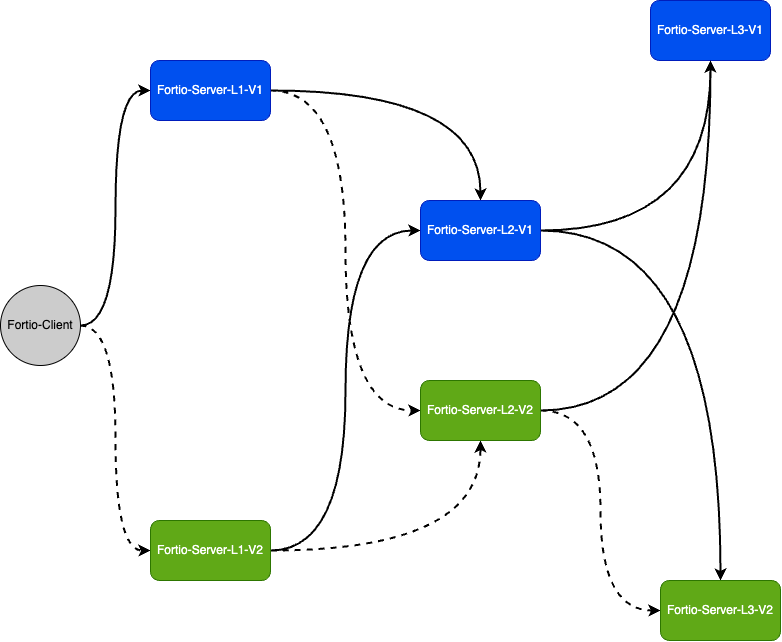

The diagram above was exported from draw.io. Its source (the exported page's mxGraphModel, read from the mxfile embedded in the PNG):
<mxGraphModel dx="1131" dy="730" grid="1" gridSize="10" guides="1" tooltips="1" connect="1" arrows="1" fold="1" page="1" pageScale="1" pageWidth="827" pageHeight="1169" math="0" shadow="0">
  <root>
    <mxCell id="0" />
    <mxCell id="1" parent="0" />
    <mxCell id="Xfjg_NvyftVgr5TDUvWR-12" style="edgeStyle=orthogonalEdgeStyle;rounded=0;orthogonalLoop=1;jettySize=auto;html=1;entryX=0;entryY=0.5;entryDx=0;entryDy=0;strokeWidth=2;fillColor=#0050ef;strokeColor=#000000;curved=1;" edge="1" parent="1" source="Xfjg_NvyftVgr5TDUvWR-1" target="Xfjg_NvyftVgr5TDUvWR-2">
      <mxGeometry relative="1" as="geometry" />
    </mxCell>
    <mxCell id="Xfjg_NvyftVgr5TDUvWR-13" style="edgeStyle=orthogonalEdgeStyle;rounded=0;orthogonalLoop=1;jettySize=auto;html=1;entryX=0;entryY=0.5;entryDx=0;entryDy=0;strokeWidth=2;fillColor=#60a917;strokeColor=#000000;curved=1;dashed=1;" edge="1" parent="1" source="Xfjg_NvyftVgr5TDUvWR-1" target="Xfjg_NvyftVgr5TDUvWR-3">
      <mxGeometry relative="1" as="geometry" />
    </mxCell>
    <mxCell id="Xfjg_NvyftVgr5TDUvWR-1" value="Fortio-Client" style="ellipse;whiteSpace=wrap;html=1;aspect=fixed;fillColor=#CCCCCC;" vertex="1" parent="1">
      <mxGeometry x="20" y="545" width="80" height="80" as="geometry" />
    </mxCell>
    <mxCell id="Xfjg_NvyftVgr5TDUvWR-14" style="edgeStyle=orthogonalEdgeStyle;rounded=0;orthogonalLoop=1;jettySize=auto;html=1;strokeWidth=2;fillColor=#0050ef;strokeColor=#000000;curved=1;" edge="1" parent="1" source="Xfjg_NvyftVgr5TDUvWR-2" target="Xfjg_NvyftVgr5TDUvWR-8">
      <mxGeometry relative="1" as="geometry" />
    </mxCell>
    <mxCell id="Xfjg_NvyftVgr5TDUvWR-28" style="edgeStyle=orthogonalEdgeStyle;curved=1;rounded=0;orthogonalLoop=1;jettySize=auto;html=1;entryX=0;entryY=0.5;entryDx=0;entryDy=0;strokeWidth=2;elbow=vertical;strokeColor=#000000;dashed=1;" edge="1" parent="1" source="Xfjg_NvyftVgr5TDUvWR-2" target="Xfjg_NvyftVgr5TDUvWR-9">
      <mxGeometry relative="1" as="geometry" />
    </mxCell>
    <mxCell id="Xfjg_NvyftVgr5TDUvWR-2" value="Fortio-Server-L1-V1" style="rounded=1;whiteSpace=wrap;html=1;fillColor=#0050ef;fontColor=#ffffff;strokeColor=#001DBC;" vertex="1" parent="1">
      <mxGeometry x="170" y="320" width="120" height="60" as="geometry" />
    </mxCell>
    <mxCell id="Xfjg_NvyftVgr5TDUvWR-27" style="edgeStyle=orthogonalEdgeStyle;rounded=0;orthogonalLoop=1;jettySize=auto;html=1;entryX=0.5;entryY=1;entryDx=0;entryDy=0;strokeWidth=2;fillColor=#60a917;strokeColor=#000000;curved=1;dashed=1;" edge="1" parent="1" source="Xfjg_NvyftVgr5TDUvWR-3" target="Xfjg_NvyftVgr5TDUvWR-9">
      <mxGeometry relative="1" as="geometry" />
    </mxCell>
    <mxCell id="Xfjg_NvyftVgr5TDUvWR-29" style="edgeStyle=orthogonalEdgeStyle;curved=1;rounded=0;orthogonalLoop=1;jettySize=auto;html=1;entryX=0;entryY=0.5;entryDx=0;entryDy=0;strokeWidth=2;elbow=vertical;strokeColor=#000000;" edge="1" parent="1" source="Xfjg_NvyftVgr5TDUvWR-3" target="Xfjg_NvyftVgr5TDUvWR-8">
      <mxGeometry relative="1" as="geometry" />
    </mxCell>
    <mxCell id="Xfjg_NvyftVgr5TDUvWR-3" value="Fortio-Server-L1-V2" style="rounded=1;whiteSpace=wrap;html=1;fillColor=#60a917;fontColor=#ffffff;strokeColor=#2D7600;" vertex="1" parent="1">
      <mxGeometry x="170" y="780" width="120" height="60" as="geometry" />
    </mxCell>
    <mxCell id="Xfjg_NvyftVgr5TDUvWR-25" style="edgeStyle=orthogonalEdgeStyle;rounded=0;orthogonalLoop=1;jettySize=auto;html=1;entryX=0.5;entryY=1;entryDx=0;entryDy=0;strokeWidth=2;fillColor=#0050ef;strokeColor=#000000;curved=1;" edge="1" parent="1" source="Xfjg_NvyftVgr5TDUvWR-8" target="Xfjg_NvyftVgr5TDUvWR-10">
      <mxGeometry relative="1" as="geometry" />
    </mxCell>
    <mxCell id="Xfjg_NvyftVgr5TDUvWR-30" style="edgeStyle=orthogonalEdgeStyle;curved=1;rounded=0;orthogonalLoop=1;jettySize=auto;html=1;entryX=0.5;entryY=0;entryDx=0;entryDy=0;strokeWidth=2;elbow=vertical;strokeColor=#000000;" edge="1" parent="1" source="Xfjg_NvyftVgr5TDUvWR-8" target="Xfjg_NvyftVgr5TDUvWR-11">
      <mxGeometry relative="1" as="geometry" />
    </mxCell>
    <mxCell id="Xfjg_NvyftVgr5TDUvWR-8" value="Fortio-Server-L2-V1" style="rounded=1;whiteSpace=wrap;html=1;fillColor=#0050ef;fontColor=#ffffff;strokeColor=#001DBC;" vertex="1" parent="1">
      <mxGeometry x="440" y="460" width="120" height="60" as="geometry" />
    </mxCell>
    <mxCell id="Xfjg_NvyftVgr5TDUvWR-20" style="edgeStyle=orthogonalEdgeStyle;rounded=0;orthogonalLoop=1;jettySize=auto;html=1;entryX=0;entryY=0.5;entryDx=0;entryDy=0;strokeWidth=2;fillColor=#60a917;strokeColor=#000000;elbow=vertical;curved=1;dashed=1;" edge="1" parent="1" source="Xfjg_NvyftVgr5TDUvWR-9" target="Xfjg_NvyftVgr5TDUvWR-11">
      <mxGeometry relative="1" as="geometry" />
    </mxCell>
    <mxCell id="Xfjg_NvyftVgr5TDUvWR-10" value="Fortio-Server-L3-V1" style="rounded=1;whiteSpace=wrap;html=1;fillColor=#0050ef;fontColor=#ffffff;strokeColor=#001DBC;" vertex="1" parent="1">
      <mxGeometry x="670" y="260" width="120" height="60" as="geometry" />
    </mxCell>
    <mxCell id="Xfjg_NvyftVgr5TDUvWR-11" value="Fortio-Server-L3-V2" style="rounded=1;whiteSpace=wrap;html=1;fillColor=#60a917;fontColor=#ffffff;strokeColor=#2D7600;" vertex="1" parent="1">
      <mxGeometry x="680" y="840" width="120" height="60" as="geometry" />
    </mxCell>
    <mxCell id="Xfjg_NvyftVgr5TDUvWR-31" style="edgeStyle=orthogonalEdgeStyle;curved=1;rounded=0;orthogonalLoop=1;jettySize=auto;html=1;exitX=1;exitY=0.5;exitDx=0;exitDy=0;entryX=0.5;entryY=1;entryDx=0;entryDy=0;strokeWidth=2;elbow=vertical;strokeColor=#000000;" edge="1" parent="1" source="Xfjg_NvyftVgr5TDUvWR-9" target="Xfjg_NvyftVgr5TDUvWR-10">
      <mxGeometry relative="1" as="geometry" />
    </mxCell>
    <mxCell id="Xfjg_NvyftVgr5TDUvWR-9" value="Fortio-Server-L2-V2" style="rounded=1;whiteSpace=wrap;html=1;fillColor=#60a917;fontColor=#ffffff;strokeColor=#2D7600;" vertex="1" parent="1">
      <mxGeometry x="440" y="640" width="120" height="60" as="geometry" />
    </mxCell>
  </root>
</mxGraphModel>